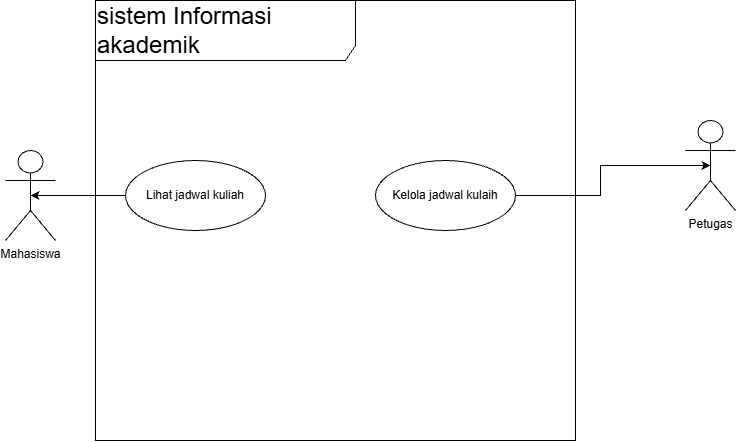

The diagram above was exported from draw.io. Its source (the exported page's mxGraphModel, read from the mxfile embedded in the PNG):
<mxGraphModel dx="1241" dy="740" grid="1" gridSize="10" guides="1" tooltips="1" connect="1" arrows="1" fold="1" page="1" pageScale="1" pageWidth="850" pageHeight="1100" math="0" shadow="0">
  <root>
    <mxCell id="0" />
    <mxCell id="1" parent="0" />
    <mxCell id="iBA1KEs3GJV1YhYKNPaI-22" parent="1" style="shape=umlFrame;whiteSpace=wrap;html=1;pointerEvents=0;recursiveResize=0;container=1;collapsible=0;width=260;align=left;height=60;" value="&lt;font style=&quot;font-size: 24px;&quot;&gt;sistem Informasi akademik&lt;/font&gt;" vertex="1">
      <mxGeometry height="440" width="480" x="450" y="370" as="geometry" />
    </mxCell>
    <mxCell id="iBA1KEs3GJV1YhYKNPaI-23" parent="iBA1KEs3GJV1YhYKNPaI-22" style="ellipse;whiteSpace=wrap;html=1;" value="Kelola jadwal kulaih" vertex="1">
      <mxGeometry height="70" width="140" x="280" y="160" as="geometry" />
    </mxCell>
    <mxCell id="iBA1KEs3GJV1YhYKNPaI-26" parent="iBA1KEs3GJV1YhYKNPaI-22" style="ellipse;whiteSpace=wrap;html=1;" value="Lihat jadwal kuliah" vertex="1">
      <mxGeometry height="70" width="140" x="30" y="160" as="geometry" />
    </mxCell>
    <mxCell id="iBA1KEs3GJV1YhYKNPaI-27" parent="1" style="shape=umlActor;verticalLabelPosition=bottom;verticalAlign=top;html=1;" value="Petugas" vertex="1">
      <mxGeometry height="90" width="50" x="1040" y="490" as="geometry" />
    </mxCell>
    <mxCell id="iBA1KEs3GJV1YhYKNPaI-28" edge="1" parent="1" source="iBA1KEs3GJV1YhYKNPaI-23" style="edgeStyle=orthogonalEdgeStyle;rounded=0;orthogonalLoop=1;jettySize=auto;html=1;exitX=1;exitY=0.5;exitDx=0;exitDy=0;entryX=0.5;entryY=0.5;entryDx=0;entryDy=0;entryPerimeter=0;" target="iBA1KEs3GJV1YhYKNPaI-27">
      <mxGeometry relative="1" as="geometry" />
    </mxCell>
    <mxCell id="iBA1KEs3GJV1YhYKNPaI-24" parent="1" style="shape=umlActor;verticalLabelPosition=bottom;verticalAlign=top;html=1;" value="Mahasiswa" vertex="1">
      <mxGeometry height="90" width="50" x="360" y="520" as="geometry" />
    </mxCell>
    <mxCell id="iBA1KEs3GJV1YhYKNPaI-25" edge="1" parent="1" source="iBA1KEs3GJV1YhYKNPaI-26" style="edgeStyle=orthogonalEdgeStyle;rounded=0;orthogonalLoop=1;jettySize=auto;html=1;exitX=0;exitY=0.5;exitDx=0;exitDy=0;entryX=0.5;entryY=0.5;entryDx=0;entryDy=0;entryPerimeter=0;" target="iBA1KEs3GJV1YhYKNPaI-24">
      <mxGeometry relative="1" as="geometry">
        <mxPoint x="520" y="670" as="sourcePoint" />
      </mxGeometry>
    </mxCell>
  </root>
</mxGraphModel>